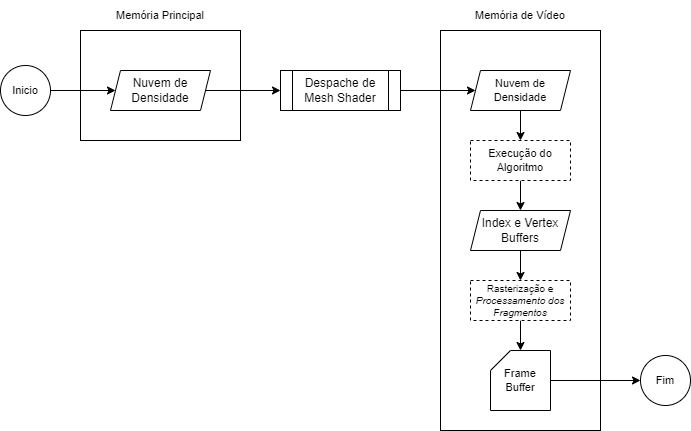

The diagram above was exported from draw.io. Its source (the exported page's mxGraphModel, read from the mxfile embedded in the PNG):
<mxGraphModel dx="1422" dy="754" grid="1" gridSize="10" guides="1" tooltips="1" connect="1" arrows="1" fold="1" page="1" pageScale="1" pageWidth="1390" pageHeight="980" math="0" shadow="0">
  <root>
    <mxCell id="0" />
    <mxCell id="1" parent="0" />
    <mxCell id="yG_-baYbXERIIAd5nNuO-1" value="" style="rounded=0;whiteSpace=wrap;html=1;" vertex="1" parent="1">
      <mxGeometry x="440" y="160" width="160" height="400" as="geometry" />
    </mxCell>
    <mxCell id="yG_-baYbXERIIAd5nNuO-2" value="" style="rounded=0;whiteSpace=wrap;html=1;glass=0;" vertex="1" parent="1">
      <mxGeometry x="80" y="160" width="160" height="110" as="geometry" />
    </mxCell>
    <mxCell id="yG_-baYbXERIIAd5nNuO-3" style="edgeStyle=orthogonalEdgeStyle;rounded=0;orthogonalLoop=1;jettySize=auto;html=1;exitX=1;exitY=0.5;exitDx=0;exitDy=0;" edge="1" parent="1" source="yG_-baYbXERIIAd5nNuO-4" target="yG_-baYbXERIIAd5nNuO-6">
      <mxGeometry relative="1" as="geometry" />
    </mxCell>
    <mxCell id="yG_-baYbXERIIAd5nNuO-4" value="Nuvem de Densidade" style="shape=parallelogram;perimeter=parallelogramPerimeter;whiteSpace=wrap;html=1;fixedSize=1;size=10;" vertex="1" parent="1">
      <mxGeometry x="110" y="200" width="100" height="40" as="geometry" />
    </mxCell>
    <mxCell id="yG_-baYbXERIIAd5nNuO-5" style="edgeStyle=orthogonalEdgeStyle;rounded=0;orthogonalLoop=1;jettySize=auto;html=1;exitX=1;exitY=0.5;exitDx=0;exitDy=0;fontSize=12;" edge="1" parent="1" source="yG_-baYbXERIIAd5nNuO-6" target="yG_-baYbXERIIAd5nNuO-14">
      <mxGeometry relative="1" as="geometry" />
    </mxCell>
    <mxCell id="yG_-baYbXERIIAd5nNuO-6" value="Despache de Mesh Shader" style="shape=process;whiteSpace=wrap;html=1;backgroundOutline=1;" vertex="1" parent="1">
      <mxGeometry x="280" y="200" width="120" height="40" as="geometry" />
    </mxCell>
    <mxCell id="yG_-baYbXERIIAd5nNuO-13" style="edgeStyle=orthogonalEdgeStyle;rounded=0;orthogonalLoop=1;jettySize=auto;html=1;exitX=0.5;exitY=1;exitDx=0;exitDy=0;fontSize=11;" edge="1" parent="1" source="yG_-baYbXERIIAd5nNuO-14">
      <mxGeometry relative="1" as="geometry">
        <mxPoint x="520" y="270" as="targetPoint" />
      </mxGeometry>
    </mxCell>
    <mxCell id="yG_-baYbXERIIAd5nNuO-14" value="Nuvem de Densidade" style="shape=parallelogram;perimeter=parallelogramPerimeter;whiteSpace=wrap;html=1;fixedSize=1;size=10;fontSize=11;" vertex="1" parent="1">
      <mxGeometry x="470" y="200" width="100" height="40" as="geometry" />
    </mxCell>
    <mxCell id="yG_-baYbXERIIAd5nNuO-15" value="Memória Principal" style="text;html=1;strokeColor=none;fillColor=none;align=center;verticalAlign=middle;whiteSpace=wrap;rounded=0;fontSize=11;" vertex="1" parent="1">
      <mxGeometry x="80" y="130" width="160" height="30" as="geometry" />
    </mxCell>
    <mxCell id="yG_-baYbXERIIAd5nNuO-16" value="Memória de Vídeo" style="text;html=1;strokeColor=none;fillColor=none;align=center;verticalAlign=middle;whiteSpace=wrap;rounded=0;fontSize=11;" vertex="1" parent="1">
      <mxGeometry x="440" y="130" width="160" height="30" as="geometry" />
    </mxCell>
    <mxCell id="yG_-baYbXERIIAd5nNuO-17" style="edgeStyle=orthogonalEdgeStyle;rounded=0;orthogonalLoop=1;jettySize=auto;html=1;exitX=1;exitY=0.5;exitDx=0;exitDy=0;exitPerimeter=0;fontSize=11;" edge="1" parent="1" source="yG_-baYbXERIIAd5nNuO-18" target="yG_-baYbXERIIAd5nNuO-21">
      <mxGeometry relative="1" as="geometry" />
    </mxCell>
    <mxCell id="yG_-baYbXERIIAd5nNuO-18" value="Frame Buffer" style="shape=card;whiteSpace=wrap;html=1;fontSize=11;size=20;" vertex="1" parent="1">
      <mxGeometry x="490" y="480" width="60" height="60" as="geometry" />
    </mxCell>
    <mxCell id="yG_-baYbXERIIAd5nNuO-19" style="edgeStyle=orthogonalEdgeStyle;rounded=0;orthogonalLoop=1;jettySize=auto;html=1;exitX=1;exitY=0.5;exitDx=0;exitDy=0;entryX=0;entryY=0.5;entryDx=0;entryDy=0;fontSize=11;" edge="1" parent="1" source="yG_-baYbXERIIAd5nNuO-20" target="yG_-baYbXERIIAd5nNuO-4">
      <mxGeometry relative="1" as="geometry" />
    </mxCell>
    <mxCell id="yG_-baYbXERIIAd5nNuO-20" value="Inicio" style="ellipse;whiteSpace=wrap;html=1;fontSize=11;" vertex="1" parent="1">
      <mxGeometry y="195" width="50" height="50" as="geometry" />
    </mxCell>
    <mxCell id="yG_-baYbXERIIAd5nNuO-21" value="Fim" style="ellipse;whiteSpace=wrap;html=1;fontSize=11;" vertex="1" parent="1">
      <mxGeometry x="640" y="485" width="50" height="50" as="geometry" />
    </mxCell>
    <mxCell id="yG_-baYbXERIIAd5nNuO-23" value="Index e Vertex Buffers" style="shape=parallelogram;perimeter=parallelogramPerimeter;whiteSpace=wrap;html=1;fixedSize=1;size=10;fontSize=12;" vertex="1" parent="1">
      <mxGeometry x="470" y="340" width="100" height="40" as="geometry" />
    </mxCell>
    <mxCell id="yG_-baYbXERIIAd5nNuO-24" style="edgeStyle=orthogonalEdgeStyle;rounded=0;orthogonalLoop=1;jettySize=auto;html=1;exitX=0.5;exitY=1;exitDx=0;exitDy=0;fontSize=11;" edge="1" parent="1" target="yG_-baYbXERIIAd5nNuO-23">
      <mxGeometry relative="1" as="geometry">
        <mxPoint x="520" y="310" as="sourcePoint" />
      </mxGeometry>
    </mxCell>
    <mxCell id="yG_-baYbXERIIAd5nNuO-25" value="Execução do Algoritmo" style="rounded=0;whiteSpace=wrap;html=1;fontSize=11;dashed=1;" vertex="1" parent="1">
      <mxGeometry x="470" y="270" width="100" height="40" as="geometry" />
    </mxCell>
    <mxCell id="yG_-baYbXERIIAd5nNuO-27" style="edgeStyle=orthogonalEdgeStyle;rounded=0;orthogonalLoop=1;jettySize=auto;html=1;exitX=0.5;exitY=1;exitDx=0;exitDy=0;fontSize=11;" edge="1" parent="1">
      <mxGeometry relative="1" as="geometry">
        <mxPoint x="520" y="380" as="sourcePoint" />
        <mxPoint x="520" y="410" as="targetPoint" />
      </mxGeometry>
    </mxCell>
    <mxCell id="yG_-baYbXERIIAd5nNuO-28" style="edgeStyle=orthogonalEdgeStyle;rounded=0;orthogonalLoop=1;jettySize=auto;html=1;exitX=0.5;exitY=1;exitDx=0;exitDy=0;fontSize=11;" edge="1" parent="1">
      <mxGeometry relative="1" as="geometry">
        <mxPoint x="520" y="450" as="sourcePoint" />
        <mxPoint x="520" y="480" as="targetPoint" />
      </mxGeometry>
    </mxCell>
    <mxCell id="yG_-baYbXERIIAd5nNuO-29" value="&lt;font style=&quot;font-size: 10px;&quot;&gt;Rasterização e &lt;i style=&quot;font-size: 10px;&quot;&gt;Processamento dos Fragmentos&lt;/i&gt;&lt;/font&gt;" style="rounded=0;whiteSpace=wrap;html=1;fontSize=10;dashed=1;" vertex="1" parent="1">
      <mxGeometry x="470" y="410" width="100" height="40" as="geometry" />
    </mxCell>
  </root>
</mxGraphModel>